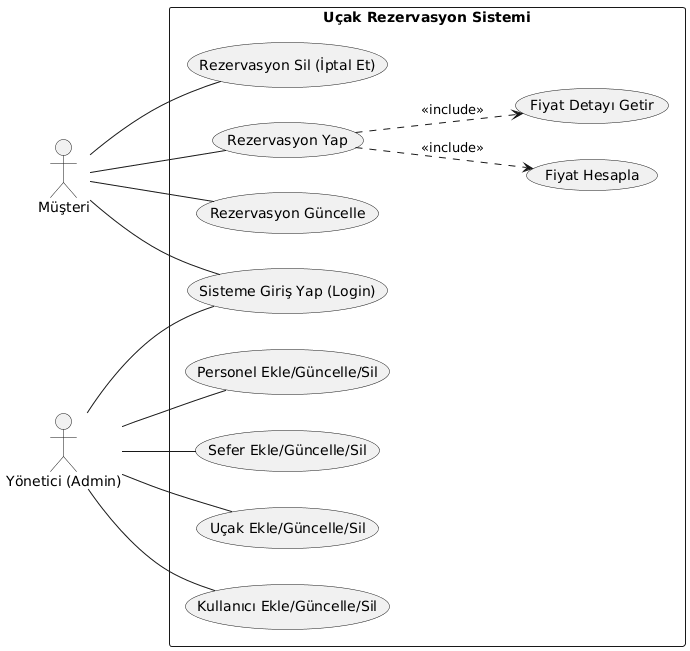

The diagram above was rendered by PlantUML. Its source (embedded in the PNG):
@startuml
left to right direction
skinparam packageStyle rectangle

' Aktörlerin Tanımlanması
actor "Müşteri" as customer
actor "Yönetici (Admin)" as admin

' Sistem Sınırları
rectangle "Uçak Rezervasyon Sistemi" {

  ' --- Ortak Kullanım Durumları ---
  usecase "Sisteme Giriş Yap (Login)" as UC_Login

  ' --- Müşteri İşlemleri (Musteri Class Metotları) ---
  usecase "Rezervasyon Yap" as UC_RezYap
  usecase "Rezervasyon Güncelle" as UC_RezGuncelle
  usecase "Rezervasyon Sil (İptal Et)" as UC_RezSil
  
  ' --- Admin İşlemleri (Admin Class Metotları) ---
  usecase "Kullanıcı Ekle/Güncelle/Sil" as UC_KullaniciYonet
  usecase "Personel Ekle/Güncelle/Sil" as UC_PersonelYonet
  usecase "Sefer Ekle/Güncelle/Sil" as UC_SeferYonet
  usecase "Uçak Ekle/Güncelle/Sil" as UC_UcakYonet

  ' --- İç İşlemler (Sefer Class Metotları) ---
  usecase "Fiyat Hesapla" as UC_FiyatHesapla
  usecase "Fiyat Detayı Getir" as UC_FiyatDetay

  ' --- İlişkiler (Relationships) ---
  
  ' Her iki aktör de sisteme giriş yapar (Kullanici abstract sınıfından gelir)
  customer -- UC_Login
  admin -- UC_Login

  ' Müşteri yetkileri
  customer -- UC_RezYap
  customer -- UC_RezGuncelle
  customer -- UC_RezSil

  ' Rezervasyon yaparken fiyat hesaplama işlemi zorunludur (Include)
  UC_RezYap ..> UC_FiyatHesapla : <<include>>
  UC_RezYap ..> UC_FiyatDetay : <<include>>

  ' Admin yetkileri
  admin -- UC_KullaniciYonet
  admin -- UC_PersonelYonet
  admin -- UC_SeferYonet
  admin -- UC_UcakYonet

}
@enduml